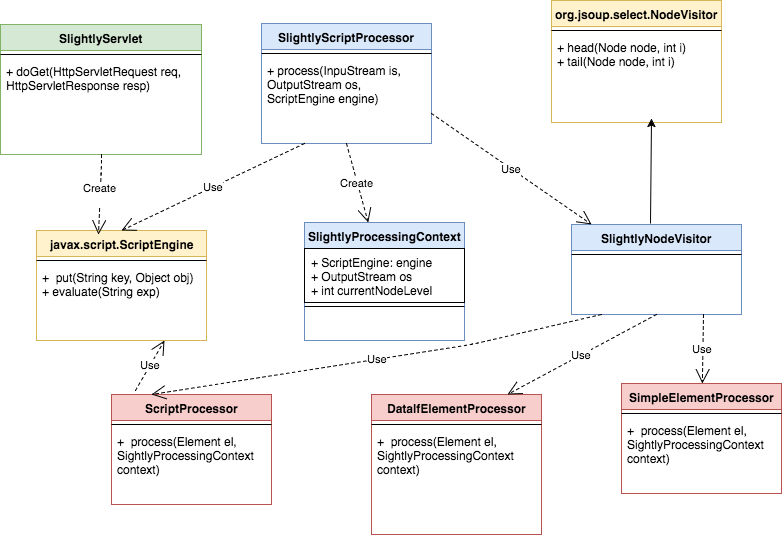

The diagram above was exported from draw.io. Its source (the exported page's mxGraphModel, read from the mxfile embedded in the PNG):
<mxGraphModel dx="950" dy="577" grid="1" gridSize="10" guides="1" tooltips="1" connect="1" arrows="1" fold="1" page="1" pageScale="1" pageWidth="1000" pageHeight="700" background="#ffffff" math="0" shadow="0">
  <root>
    <mxCell id="0" />
    <mxCell id="1" parent="0" />
    <mxCell id="4" value="SlightlyServlet" style="swimlane;html=1;fontStyle=1;align=center;verticalAlign=top;childLayout=stackLayout;horizontal=1;startSize=26;horizontalStack=0;resizeParent=1;resizeLast=0;collapsible=1;marginBottom=0;swimlaneFillColor=#ffffff;fillColor=#d5e8d4;strokeColor=#82b366;" vertex="1" parent="1">
      <mxGeometry x="29" y="80" width="201" height="130" as="geometry" />
    </mxCell>
    <mxCell id="6" value="" style="line;html=1;strokeWidth=1;fillColor=none;align=left;verticalAlign=middle;spacingTop=-1;spacingLeft=3;spacingRight=3;rotatable=0;labelPosition=right;points=[];portConstraint=eastwest;" vertex="1" parent="4">
      <mxGeometry y="26" width="201" height="8" as="geometry" />
    </mxCell>
    <mxCell id="7" value="&lt;span&gt;+ doGet(HttpServletRequest req, HttpServletResponse resp)&lt;/span&gt;" style="text;html=1;strokeColor=none;fillColor=none;align=left;verticalAlign=top;spacingLeft=4;spacingRight=4;whiteSpace=wrap;overflow=hidden;rotatable=0;points=[[0,0.5],[1,0.5]];portConstraint=eastwest;" vertex="1" parent="4">
      <mxGeometry y="34" width="201" height="50" as="geometry" />
    </mxCell>
    <mxCell id="12" value="SlightlyScriptProcessor" style="swimlane;html=1;fontStyle=1;align=center;verticalAlign=top;childLayout=stackLayout;horizontal=1;startSize=26;horizontalStack=0;resizeParent=1;resizeLast=0;collapsible=1;marginBottom=0;swimlaneFillColor=#ffffff;fillColor=#dae8fc;strokeColor=#6c8ebf;" vertex="1" parent="1">
      <mxGeometry x="290" y="79" width="170" height="120" as="geometry" />
    </mxCell>
    <mxCell id="14" value="" style="line;html=1;strokeWidth=1;fillColor=none;align=left;verticalAlign=middle;spacingTop=-1;spacingLeft=3;spacingRight=3;rotatable=0;labelPosition=right;points=[];portConstraint=eastwest;" vertex="1" parent="12">
      <mxGeometry y="26" width="170" height="8" as="geometry" />
    </mxCell>
    <mxCell id="15" value="+&amp;nbsp;&lt;span&gt;process(InpuStream is, OutputStream os, ScriptEngine engine)&lt;/span&gt;" style="text;html=1;strokeColor=none;fillColor=none;align=left;verticalAlign=top;spacingLeft=4;spacingRight=4;whiteSpace=wrap;overflow=hidden;rotatable=0;points=[[0,0.5],[1,0.5]];portConstraint=eastwest;" vertex="1" parent="12">
      <mxGeometry y="34" width="170" height="50" as="geometry" />
    </mxCell>
    <mxCell id="16" value="org.jsoup.select.NodeVisitor" style="swimlane;html=1;fontStyle=1;align=center;verticalAlign=top;childLayout=stackLayout;horizontal=1;startSize=26;horizontalStack=0;resizeParent=1;resizeLast=0;collapsible=1;marginBottom=0;swimlaneFillColor=#ffffff;fillColor=#fff2cc;strokeColor=#d6b656;" vertex="1" parent="1">
      <mxGeometry x="580" y="56" width="170" height="122" as="geometry" />
    </mxCell>
    <mxCell id="18" value="" style="line;html=1;strokeWidth=1;fillColor=none;align=left;verticalAlign=middle;spacingTop=-1;spacingLeft=3;spacingRight=3;rotatable=0;labelPosition=right;points=[];portConstraint=eastwest;" vertex="1" parent="16">
      <mxGeometry y="26" width="170" height="8" as="geometry" />
    </mxCell>
    <mxCell id="19" value="+&amp;nbsp;&lt;span&gt;head(Node node, int i)&lt;/span&gt;&lt;div&gt;+&amp;nbsp;tail(Node node, int i)&lt;div&gt;&lt;br&gt;&lt;div&gt;&lt;br&gt;&lt;/div&gt;&lt;/div&gt;&lt;div&gt;&lt;span&gt;&lt;br&gt;&lt;/span&gt;&lt;/div&gt;&lt;div&gt;&lt;span&gt;&lt;br&gt;&lt;/span&gt;&lt;/div&gt;&lt;/div&gt;" style="text;html=1;strokeColor=none;fillColor=none;align=left;verticalAlign=top;spacingLeft=4;spacingRight=4;whiteSpace=wrap;overflow=hidden;rotatable=0;points=[[0,0.5],[1,0.5]];portConstraint=eastwest;" vertex="1" parent="16">
      <mxGeometry y="34" width="170" height="50" as="geometry" />
    </mxCell>
    <mxCell id="21" value="javax.script.ScriptEngine" style="swimlane;html=1;fontStyle=1;align=center;verticalAlign=top;childLayout=stackLayout;horizontal=1;startSize=26;horizontalStack=0;resizeParent=1;resizeLast=0;collapsible=1;marginBottom=0;swimlaneFillColor=#ffffff;fillColor=#fff2cc;strokeColor=#d6b656;" vertex="1" parent="1">
      <mxGeometry x="65" y="286" width="170" height="110" as="geometry" />
    </mxCell>
    <mxCell id="23" value="" style="line;html=1;strokeWidth=1;fillColor=none;align=left;verticalAlign=middle;spacingTop=-1;spacingLeft=3;spacingRight=3;rotatable=0;labelPosition=right;points=[];portConstraint=eastwest;" vertex="1" parent="21">
      <mxGeometry y="26" width="170" height="8" as="geometry" />
    </mxCell>
    <mxCell id="24" value="+&amp;nbsp;&lt;span&gt;&amp;nbsp;put(String key, Object obj)&lt;/span&gt;&lt;div&gt;&lt;span&gt;+&amp;nbsp;&lt;/span&gt;&lt;span&gt;evaluate(String exp)&lt;/span&gt;&lt;/div&gt;" style="text;html=1;strokeColor=none;fillColor=none;align=left;verticalAlign=top;spacingLeft=4;spacingRight=4;whiteSpace=wrap;overflow=hidden;rotatable=0;points=[[0,0.5],[1,0.5]];portConstraint=eastwest;" vertex="1" parent="21">
      <mxGeometry y="34" width="170" height="46" as="geometry" />
    </mxCell>
    <mxCell id="25" value="SlightlyProcessingContext" style="swimlane;html=1;fontStyle=1;align=center;verticalAlign=top;childLayout=stackLayout;horizontal=1;startSize=26;horizontalStack=0;resizeParent=1;resizeLast=0;collapsible=1;marginBottom=0;swimlaneFillColor=#ffffff;fillColor=#dae8fc;strokeColor=#6c8ebf;" vertex="1" parent="1">
      <mxGeometry x="333" y="278" width="160" height="118" as="geometry" />
    </mxCell>
    <mxCell id="26" value="+ ScriptEngine: engine&lt;div&gt;+ OutputStream os&lt;/div&gt;&lt;div&gt;+ int currentNodeLevel&lt;/div&gt;" style="text;html=1;strokeColor=#000000;fillColor=#ffffff;align=left;verticalAlign=top;spacingLeft=4;spacingRight=4;whiteSpace=wrap;overflow=hidden;rotatable=0;points=[[0,0.5],[1,0.5]];portConstraint=eastwest;" vertex="1" parent="25">
      <mxGeometry y="26" width="160" height="54" as="geometry" />
    </mxCell>
    <mxCell id="27" value="" style="line;html=1;strokeWidth=1;fillColor=none;align=left;verticalAlign=middle;spacingTop=-1;spacingLeft=3;spacingRight=3;rotatable=0;labelPosition=right;points=[];portConstraint=eastwest;" vertex="1" parent="25">
      <mxGeometry y="80" width="160" height="8" as="geometry" />
    </mxCell>
    <mxCell id="30" value="SlightlyNodeVisitor" style="swimlane;html=1;fontStyle=1;align=center;verticalAlign=top;childLayout=stackLayout;horizontal=1;startSize=26;horizontalStack=0;resizeParent=1;resizeLast=0;collapsible=1;marginBottom=0;swimlaneFillColor=#ffffff;fillColor=#dae8fc;strokeColor=#6c8ebf;" vertex="1" parent="1">
      <mxGeometry x="600" y="280" width="170" height="90" as="geometry" />
    </mxCell>
    <mxCell id="32" value="" style="line;html=1;strokeWidth=1;fillColor=none;align=left;verticalAlign=middle;spacingTop=-1;spacingLeft=3;spacingRight=3;rotatable=0;labelPosition=right;points=[];portConstraint=eastwest;" vertex="1" parent="30">
      <mxGeometry y="26" width="170" height="8" as="geometry" />
    </mxCell>
    <mxCell id="34" value="ScriptProcessor" style="swimlane;html=1;fontStyle=1;align=center;verticalAlign=top;childLayout=stackLayout;horizontal=1;startSize=26;horizontalStack=0;resizeParent=1;resizeLast=0;collapsible=1;marginBottom=0;swimlaneFillColor=#ffffff;fillColor=#f8cecc;strokeColor=#b85450;" vertex="1" parent="1">
      <mxGeometry x="140" y="450" width="160" height="110" as="geometry" />
    </mxCell>
    <mxCell id="36" value="" style="line;html=1;strokeWidth=1;fillColor=none;align=left;verticalAlign=middle;spacingTop=-1;spacingLeft=3;spacingRight=3;rotatable=0;labelPosition=right;points=[];portConstraint=eastwest;" vertex="1" parent="34">
      <mxGeometry y="26" width="160" height="8" as="geometry" />
    </mxCell>
    <mxCell id="37" value="+&amp;nbsp;&lt;span&gt;&amp;nbsp;process(Element el, SightlyProcessingContext context)&lt;/span&gt;" style="text;html=1;strokeColor=none;fillColor=none;align=left;verticalAlign=top;spacingLeft=4;spacingRight=4;whiteSpace=wrap;overflow=hidden;rotatable=0;points=[[0,0.5],[1,0.5]];portConstraint=eastwest;" vertex="1" parent="34">
      <mxGeometry y="34" width="160" height="50" as="geometry" />
    </mxCell>
    <mxCell id="38" value="DataIfElementProcessor" style="swimlane;html=1;fontStyle=1;align=center;verticalAlign=top;childLayout=stackLayout;horizontal=1;startSize=26;horizontalStack=0;resizeParent=1;resizeLast=0;collapsible=1;marginBottom=0;swimlaneFillColor=#ffffff;fillColor=#f8cecc;strokeColor=#b85450;" vertex="1" parent="1">
      <mxGeometry x="400" y="450" width="170" height="140" as="geometry" />
    </mxCell>
    <mxCell id="40" value="" style="line;html=1;strokeWidth=1;fillColor=none;align=left;verticalAlign=middle;spacingTop=-1;spacingLeft=3;spacingRight=3;rotatable=0;labelPosition=right;points=[];portConstraint=eastwest;" vertex="1" parent="38">
      <mxGeometry y="26" width="170" height="8" as="geometry" />
    </mxCell>
    <mxCell id="41" value="+&amp;nbsp;&amp;nbsp;process(Element el, SightlyProcessingContext context)" style="text;html=1;strokeColor=none;fillColor=none;align=left;verticalAlign=top;spacingLeft=4;spacingRight=4;whiteSpace=wrap;overflow=hidden;rotatable=0;points=[[0,0.5],[1,0.5]];portConstraint=eastwest;" vertex="1" parent="38">
      <mxGeometry y="34" width="170" height="46" as="geometry" />
    </mxCell>
    <mxCell id="43" value="SimpleElementProcessor" style="swimlane;html=1;fontStyle=1;align=center;verticalAlign=top;childLayout=stackLayout;horizontal=1;startSize=26;horizontalStack=0;resizeParent=1;resizeLast=0;collapsible=1;marginBottom=0;swimlaneFillColor=#ffffff;fillColor=#f8cecc;strokeColor=#b85450;" vertex="1" parent="1">
      <mxGeometry x="650" y="439" width="160" height="110" as="geometry" />
    </mxCell>
    <mxCell id="44" value="" style="line;html=1;strokeWidth=1;fillColor=none;align=left;verticalAlign=middle;spacingTop=-1;spacingLeft=3;spacingRight=3;rotatable=0;labelPosition=right;points=[];portConstraint=eastwest;" vertex="1" parent="43">
      <mxGeometry y="26" width="160" height="8" as="geometry" />
    </mxCell>
    <mxCell id="45" value="+&amp;nbsp;&amp;nbsp;process(Element el, SightlyProcessingContext context)" style="text;html=1;strokeColor=none;fillColor=none;align=left;verticalAlign=top;spacingLeft=4;spacingRight=4;whiteSpace=wrap;overflow=hidden;rotatable=0;points=[[0,0.5],[1,0.5]];portConstraint=eastwest;" vertex="1" parent="43">
      <mxGeometry y="34" width="160" height="46" as="geometry" />
    </mxCell>
    <mxCell id="46" value="" style="endArrow=classic;html=1;exitX=0.463;exitY=-0.011;exitPerimeter=0;" edge="1" parent="1" source="30">
      <mxGeometry width="50" height="50" relative="1" as="geometry">
        <mxPoint x="630" y="224" as="sourcePoint" />
        <mxPoint x="680" y="174" as="targetPoint" />
      </mxGeometry>
    </mxCell>
    <mxCell id="70" value="Create" style="endArrow=open;endSize=12;dashed=1;html=1;exitX=0.5;exitY=1;" edge="1" parent="1" source="12" target="25">
      <mxGeometry width="160" relative="1" as="geometry">
        <mxPoint x="350" y="190" as="sourcePoint" />
        <mxPoint x="210" y="590" as="targetPoint" />
      </mxGeometry>
    </mxCell>
    <mxCell id="71" value="Use" style="endArrow=open;endSize=12;dashed=1;html=1;exitX=0.25;exitY=1;entryX=0.5;entryY=0;" edge="1" parent="1" source="12" target="21">
      <mxGeometry width="160" relative="1" as="geometry">
        <mxPoint x="153" y="192" as="sourcePoint" />
        <mxPoint x="160" y="280" as="targetPoint" />
      </mxGeometry>
    </mxCell>
    <mxCell id="72" value="Create&lt;div&gt;&lt;br&gt;&lt;/div&gt;" style="endArrow=open;endSize=12;dashed=1;html=1;entryX=0.365;entryY=0.036;entryPerimeter=0;" edge="1" parent="1" target="21">
      <mxGeometry width="160" relative="1" as="geometry">
        <mxPoint x="130" y="210" as="sourcePoint" />
        <mxPoint x="170" y="290" as="targetPoint" />
        <Array as="points">
          <mxPoint x="130" y="220" />
        </Array>
      </mxGeometry>
    </mxCell>
    <mxCell id="74" value="Use" style="endArrow=open;endSize=12;dashed=1;html=1;exitX=1;exitY=0.75;" edge="1" parent="1" source="12" target="30">
      <mxGeometry width="160" relative="1" as="geometry">
        <mxPoint x="600" y="170" as="sourcePoint" />
        <mxPoint x="570" y="360" as="targetPoint" />
      </mxGeometry>
    </mxCell>
    <mxCell id="75" value="Use" style="endArrow=open;endSize=12;dashed=1;html=1;entryX=0.25;entryY=0;" edge="1" parent="1" target="34">
      <mxGeometry width="160" relative="1" as="geometry">
        <mxPoint x="630" y="370" as="sourcePoint" />
        <mxPoint x="160" y="296" as="targetPoint" />
        <Array as="points">
          <mxPoint x="500" y="400" />
        </Array>
      </mxGeometry>
    </mxCell>
    <mxCell id="77" value="Use" style="endArrow=open;endSize=12;dashed=1;html=1;" edge="1" parent="1" target="43">
      <mxGeometry width="160" relative="1" as="geometry">
        <mxPoint x="732" y="370" as="sourcePoint" />
        <mxPoint x="450" y="460" as="targetPoint" />
      </mxGeometry>
    </mxCell>
    <mxCell id="79" value="Use" style="endArrow=open;endSize=12;dashed=1;html=1;exitX=0.5;exitY=1;entryX=0.8;entryY=0;entryPerimeter=0;" edge="1" parent="1" source="30" target="38">
      <mxGeometry width="160" relative="1" as="geometry">
        <mxPoint x="691" y="341" as="sourcePoint" />
        <mxPoint x="741.8333333333333" y="449" as="targetPoint" />
      </mxGeometry>
    </mxCell>
    <mxCell id="80" value="Use" style="endArrow=open;endSize=12;dashed=1;html=1;exitX=0.15;exitY=-0.036;entryX=0.75;entryY=1;exitPerimeter=0;" edge="1" parent="1" source="34" target="21">
      <mxGeometry width="160" relative="1" as="geometry">
        <mxPoint x="701" y="377" as="sourcePoint" />
        <mxPoint x="546" y="460" as="targetPoint" />
      </mxGeometry>
    </mxCell>
  </root>
</mxGraphModel>